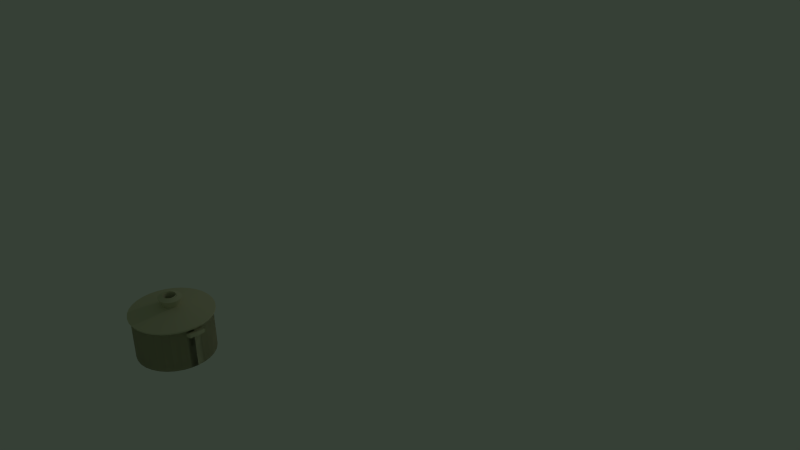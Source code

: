 # Source: Topf.blend  (saved by Blender 2.72.0; exported with 4.5.12 LTS)
import bpy
from mathutils import Matrix  # noqa: F401  (used for matrix-valued properties, if any)

bpy.ops.wm.read_factory_settings(use_empty=True)
scene = bpy.context.scene
scene.name = 'Scene'

# ---- collections
col_collection_1 = bpy.data.collections.new('Collection 1'); scene.collection.children.link(col_collection_1)

# ---- materials (node trees are filled in below, after node groups)
mat_material_002 = bpy.data.materials.new('Material.002')
mat_material_002.alpha_threshold = 0.0
mat_material_002.use_transparent_shadow = False
mat_material_002.preview_render_type = 'FLAT'
mat_material_002.diffuse_color = (0.6757, 0.6553, 0.4539, 1.0)
mat_material_002.roughness = 0.5

# ---- material node trees

# ---- world
world_world = bpy.data.worlds.new('World'); scene.world = world_world
world_world.color = (0.03668, 0.05088, 0.03689)
world_world.use_sun_shadow = False
world_world.sun_shadow_jitter_overblur = 0.0
world_world.cycles.sampling_method = 'MANUAL'
world_world.cycles.sample_map_resolution = 256

# ---- cameras
cam_camera = bpy.data.cameras.new('Camera')
cam_camera.clip_end = 100.0
cam_camera.lens = 35.0
cam_camera.sensor_width = 32.0
cam_camera.sensor_height = 18.0
cam_camera.ortho_scale = 7.314
cam_camera.dof.focus_distance = 0.0
cam_camera.dof.aperture_fstop = 128.0

# ---- lights
light_lamp_001 = bpy.data.lights.new('Lamp.001', 'POINT')
light_lamp_001.transmission_factor = 0.0
light_lamp_001.cutoff_distance = 30.0
light_lamp_001.energy = 100.0
light_lamp_001.shadow_buffer_clip_start = 1.001
light_lamp_001.shadow_soft_size = 0.1
light_lamp_001.shadow_maximum_resolution = 0.006
light_lamp_001.use_absolute_resolution = True
light_lamp_001.cycles.use_multiple_importance_sampling = False

# ---- meshes
me_cylinder_003 = bpy.data.meshes.new('Cylinder.003')
me_cylinder_003.from_pydata([(0.0, 1.0, -1.0), (0.0, 1.0, 0.1406), (0.1951, 0.9808, -1.0), (0.1951, 0.9808, 0.1406), (0.3827, 0.9239, -1.0), (0.3827, 0.9239, 0.1406), (0.5556, 0.8315, -1.0), (0.5556, 0.8315, 0.1406), (0.7071, 0.7071, -1.0), (0.7071, 0.7071, 0.1406), (0.8315, 0.5556, -1.0), (0.8315, 0.5556, 0.1406), (0.9239, 0.3827, -1.0), (0.9239, 0.3827, 0.1406), (0.9808, 0.1951, -1.0), (0.9808, 0.1951, 0.1406), (1.0, 7.55e-08, -1.0), (1.0, 7.55e-08, 0.1406), (0.9808, -0.1951, -1.0), (0.9808, -0.1951, 0.1406), (0.9239, -0.3827, -1.0), (0.9239, -0.3827, 0.1406), (0.8315, -0.5556, -1.0), (0.8315, -0.5556, 0.1406), (0.7071, -0.7071, -1.0), (0.7071, -0.7071, 0.1406), (0.5556, -0.8315, -1.0), (0.5556, -0.8315, 0.1406), (0.3827, -0.9239, -1.0), (0.3827, -0.9239, 0.1406), (0.1951, -0.9808, -1.0), (0.1951, -0.9808, 0.1406), (-3.258e-07, -1.0, -1.0), (-3.258e-07, -1.0, 0.1406), (-0.1951, -0.9808, -1.0), (-0.1951, -0.9808, 0.1406), (-0.3827, -0.9239, -1.0), (-0.3827, -0.9239, 0.1406), (-0.5556, -0.8315, -1.0), (-0.5556, -0.8315, 0.1406), (-0.7071, -0.7071, -1.0), (-0.7071, -0.7071, 0.1406), (-0.8315, -0.5556, -1.0), (-0.8315, -0.5556, 0.1406), (-0.9239, -0.3827, -1.0), (-0.9239, -0.3827, 0.1406), (-0.9808, -0.1951, -1.0), (-0.9808, -0.1951, 0.1406), (-1.0, 9.656e-07, -1.0), (-1.0, 9.656e-07, 0.1406), (-0.9808, 0.1951, -1.0), (-0.9808, 0.1951, 0.1406), (-0.9239, 0.3827, -1.0), (-0.9239, 0.3827, 0.1406), (-0.8315, 0.5556, -1.0), (-0.8315, 0.5556, 0.1406), (-0.7071, 0.7071, -1.0), (-0.7071, 0.7071, 0.1406), (-0.5556, 0.8315, -1.0), (-0.5556, 0.8315, 0.1406), (-0.3827, 0.9239, -1.0), (-0.3827, 0.9239, 0.1406), (-0.1951, 0.9808, -1.0), (-0.1951, 0.9808, 0.1406), (0.2307, 1.032, 0.09497), (0.02529, 1.052, 0.09497), (0.4283, 0.9717, 0.09497), (0.6104, 0.8744, 0.09497), (0.77, 0.7434, 0.09497), (0.901, 0.5838, 0.09497), (0.9983, 0.4017, 0.09497), (1.058, 0.2042, 0.09497), (1.078, -0.001301, 0.09497), (1.058, -0.2068, 0.09497), (0.9983, -0.4043, 0.09497), (0.901, -0.5864, 0.09497), (0.77, -0.746, 0.09497), (0.6104, -0.877, 0.09497), (0.4283, -0.9743, 0.09497), (0.2307, -1.034, 0.09497), (0.02529, -1.054, 0.09497), (-0.1802, -1.034, 0.09497), (-0.3777, -0.9743, 0.09497), (-0.5598, -0.877, 0.09497), (-0.7194, -0.746, 0.09497), (-0.8504, -0.5864, 0.09497), (-0.9477, -0.4043, 0.09497), (-1.008, -0.2068, 0.09497), (-1.028, -0.0013, 0.09497), (-1.008, 0.2042, 0.09497), (-0.9477, 0.4017, 0.09497), (-0.8504, 0.5838, 0.09497), (-0.7194, 0.7434, 0.09497), (-0.5598, 0.8744, 0.09497), (-0.3777, 0.9717, 0.09497), (-0.1802, 1.032, 0.09497), (0.2307, 1.032, 0.1367), (0.02529, 1.052, 0.1367), (0.4283, 0.9717, 0.1367), (0.6104, 0.8744, 0.1367), (0.77, 0.7434, 0.1367), (0.901, 0.5838, 0.1367), (0.9983, 0.4017, 0.1367), (1.058, 0.2042, 0.1367), (1.078, -0.001301, 0.1367), (1.058, -0.2068, 0.1367), (0.9983, -0.4043, 0.1367), (0.901, -0.5864, 0.1367), (0.77, -0.746, 0.1367), (0.6104, -0.877, 0.1367), (0.4283, -0.9743, 0.1367), (0.2307, -1.034, 0.1367), (0.02529, -1.054, 0.1367), (-0.1802, -1.034, 0.1367), (-0.3777, -0.9743, 0.1367), (-0.5598, -0.877, 0.1367), (-0.7194, -0.746, 0.1367), (-0.8504, -0.5864, 0.1367), (-0.9477, -0.4043, 0.1367), (-1.008, -0.2068, 0.1367), (-1.028, -0.0013, 0.1367), (-1.008, 0.2042, 0.1367), (-0.9477, 0.4017, 0.1367), (-0.8504, 0.5838, 0.1367), (-0.7194, 0.7434, 0.1367), (-0.5598, 0.8744, 0.1367), (-0.3777, 0.9717, 0.1367), (-0.1802, 1.032, 0.1367), (0.06277, 0.1871, 0.3098), (0.02529, 0.1908, 0.3098), (0.09882, 0.1762, 0.3098), (0.132, 0.1585, 0.3098), (0.1611, 0.1346, 0.3098), (0.185, 0.1054, 0.3098), (0.2028, 0.07223, 0.3098), (0.2137, 0.03618, 0.3098), (0.2174, -0.001301, 0.3098), (0.2137, -0.03879, 0.3098), (0.2028, -0.07483, 0.3098), (0.185, -0.108, 0.3098), (0.1611, -0.1372, 0.3098), (0.132, -0.1611, 0.3098), (0.09882, -0.1788, 0.3098), (0.06277, -0.1897, 0.3098), (0.02529, -0.1934, 0.3098), (-0.0122, -0.1897, 0.3098), (-0.04824, -0.1788, 0.3098), (-0.08146, -0.1611, 0.3098), (-0.1106, -0.1372, 0.3098), (-0.1345, -0.108, 0.3098), (-0.1522, -0.07483, 0.3098), (-0.1632, -0.03879, 0.3098), (-0.1669, -0.001301, 0.3098), (-0.1632, 0.03618, 0.3098), (-0.1522, 0.07223, 0.3098), (-0.1345, 0.1054, 0.3098), (-0.1106, 0.1346, 0.3098), (-0.08146, 0.1585, 0.3098), (-0.04824, 0.1762, 0.3098), (-0.0122, 0.1871, 0.3098), (0.08095, 0.2786, 0.5127), (0.02529, 0.284, 0.5127), (0.1345, 0.2623, 0.5127), (0.1838, 0.236, 0.5127), (0.2271, 0.2005, 0.5127), (0.2625, 0.1572, 0.5127), (0.2889, 0.1079, 0.5127), (0.3051, 0.05437, 0.5127), (0.3106, -0.001301, 0.5127), (0.3051, -0.05697, 0.5127), (0.2889, -0.1105, 0.5127), (0.2625, -0.1598, 0.5127), (0.2271, -0.2031, 0.5127), (0.1838, -0.2386, 0.5127), (0.1345, -0.2649, 0.5127), (0.08095, -0.2812, 0.5127), (0.02529, -0.2866, 0.5127), (-0.03038, -0.2812, 0.5127), (-0.08391, -0.2649, 0.5127), (-0.1332, -0.2386, 0.5127), (-0.1765, -0.2031, 0.5127), (-0.212, -0.1598, 0.5127), (-0.2383, -0.1105, 0.5127), (-0.2546, -0.05697, 0.5127), (-0.2601, -0.001301, 0.5127), (-0.2546, 0.05437, 0.5127), (-0.2383, 0.1079, 0.5127), (-0.212, 0.1572, 0.5127), (-0.1765, 0.2005, 0.5127), (-0.1332, 0.236, 0.5127), (-0.08391, 0.2623, 0.5127), (-0.03038, 0.2786, 0.5127), (0.05762, 0.1613, 0.5545), (0.02529, 0.1645, 0.5545), (0.08872, 0.1518, 0.5545), (0.1174, 0.1365, 0.5545), (0.1425, 0.1159, 0.5545), (0.1631, 0.09079, 0.5545), (0.1784, 0.06213, 0.5545), (0.1879, 0.03104, 0.5545), (0.191, -0.001301, 0.5545), (0.1879, -0.03364, 0.5545), (0.1784, -0.06474, 0.5545), (0.1631, -0.09339, 0.5545), (0.1425, -0.1185, 0.5545), (0.1174, -0.1391, 0.5545), (0.08872, -0.1544, 0.5545), (0.05762, -0.1639, 0.5545), (0.02529, -0.1671, 0.5545), (-0.007052, -0.1639, 0.5545), (-0.03815, -0.1544, 0.5545), (-0.06681, -0.1391, 0.5545), (-0.09193, -0.1185, 0.5545), (-0.1125, -0.09339, 0.5545), (-0.1279, -0.06474, 0.5545), (-0.1373, -0.03364, 0.5545), (-0.1405, -0.001301, 0.5545), (-0.1373, 0.03104, 0.5545), (-0.1279, 0.06213, 0.5545), (-0.1125, 0.09079, 0.5545), (-0.09193, 0.1159, 0.5545), (-0.06681, 0.1365, 0.5545), (-0.03815, 0.1518, 0.5545), (-0.007052, 0.1613, 0.5545), (0.05762, 0.1613, 0.3993), (0.02529, 0.1645, 0.3993), (0.08872, 0.1518, 0.3993), (0.1174, 0.1365, 0.3993), (0.1425, 0.1159, 0.3993), (0.1631, 0.09079, 0.3993), (0.1784, 0.06213, 0.3993), (0.1879, 0.03104, 0.3993), (0.191, -0.001301, 0.3993), (0.1879, -0.03364, 0.3993), (0.1784, -0.06474, 0.3993), (0.1631, -0.09339, 0.3993), (0.1425, -0.1185, 0.3993), (0.1174, -0.1391, 0.3993), (0.08872, -0.1544, 0.3993), (0.05762, -0.1639, 0.3993), (0.02529, -0.1671, 0.3993), (-0.007052, -0.1639, 0.3993), (-0.03815, -0.1544, 0.3993), (-0.06681, -0.1391, 0.3993), (-0.09193, -0.1185, 0.3993), (-0.1125, -0.09339, 0.3993), (-0.1279, -0.06474, 0.3993), (-0.1373, -0.03364, 0.3993), (-0.1405, -0.001301, 0.3993), (-0.1373, 0.03104, 0.3993), (-0.1279, 0.06213, 0.3993), (-0.1125, 0.09079, 0.3993), (-0.09192, 0.1159, 0.3993), (-0.06681, 0.1365, 0.3993), (-0.03815, 0.1518, 0.3993), (-0.007052, 0.1613, 0.3993), (0.0, 1.0, -0.01463), (0.1951, 0.9808, -0.01463), (0.3827, 0.9239, -0.01463), (0.5556, 0.8315, -0.01463), (0.7071, 0.7071, -0.01463), (0.8315, 0.5556, -0.01463), (0.9239, 0.3827, -0.01463), (0.9808, 0.1951, -0.01463), (1.0, 7.55e-08, -0.01463), (0.9808, -0.1951, -0.01463), (0.9239, -0.3827, -0.01463), (0.8315, -0.5556, -0.01463), (0.7071, -0.7071, -0.01463), (0.5556, -0.8315, -0.01463), (0.3827, -0.9239, -0.01463), (0.1951, -0.9808, -0.01463), (-3.258e-07, -1.0, -0.01463), (-0.1951, -0.9808, -0.01463), (-0.3827, -0.9239, -0.01463), (-0.5556, -0.8315, -0.01463), (-0.7071, -0.7071, -0.01463), (-0.8315, -0.5556, -0.01463), (-0.9239, -0.3827, -0.01463), (-0.9808, -0.1951, -0.01463), (-1.0, 9.656e-07, -0.01463), (-0.9808, 0.1951, -0.01463), (-0.9239, 0.3827, -0.01463), (-0.8315, 0.5556, -0.01463), (-0.7071, 0.7071, -0.01463), (-0.5556, 0.8315, -0.01463), (-0.3827, 0.9239, -0.01463), (-0.1951, 0.9808, -0.01463), (0.1951, 0.9808, -0.107), (0.3827, 0.9239, -0.107), (0.5556, 0.8315, -0.107), (0.7071, 0.7071, -0.107), (0.8315, 0.5556, -0.107), (0.9239, 0.3827, -0.107), (0.9808, 0.1951, -0.107), (1.0, 7.55e-08, -0.107), (0.9808, -0.1951, -0.107), (0.9239, -0.3827, -0.107), (0.8315, -0.5556, -0.107), (0.7071, -0.7071, -0.107), (0.5556, -0.8315, -0.107), (0.3827, -0.9239, -0.107), (0.1951, -0.9808, -0.107), (-3.258e-07, -1.0, -0.107), (-0.1951, -0.9808, -0.107), (-0.3827, -0.9239, -0.107), (-0.5556, -0.8315, -0.107), (-0.7071, -0.7071, -0.107), (-0.8315, -0.5556, -0.107), (-0.9239, -0.3827, -0.107), (-0.9808, -0.1951, -0.107), (-1.0, 9.656e-07, -0.107), (-0.9808, 0.1951, -0.107), (-0.9239, 0.3827, -0.107), (-0.8315, 0.5556, -0.107), (-0.7071, 0.7071, -0.107), (-0.5556, 0.8315, -0.107), (-0.3827, 0.9239, -0.107), (-0.1951, 0.9808, -0.107), (0.0, 1.0, -0.107), (1.172, 0.1951, 0.04374), (1.192, 1.041e-07, 0.04374), (1.172, -0.1951, 0.04374), (1.172, 0.1951, -0.04864), (1.192, 1.041e-07, -0.04864), (1.172, -0.1951, -0.04864)], [], [(256, 1, 3, 257), (257, 3, 5, 258), (258, 5, 7, 259), (259, 7, 9, 260), (260, 9, 11, 261), (261, 11, 13, 262), (262, 13, 15, 263), (263, 15, 17, 264), (264, 17, 19, 265), (265, 19, 21, 266), (266, 21, 23, 267), (267, 23, 25, 268), (268, 25, 27, 269), (269, 27, 29, 270), (270, 29, 31, 271), (271, 31, 33, 272), (272, 33, 35, 273), (273, 35, 37, 274), (274, 37, 39, 275), (275, 39, 41, 276), (276, 41, 43, 277), (277, 43, 45, 278), (278, 45, 47, 279), (279, 47, 49, 280), (280, 49, 51, 281), (281, 51, 53, 282), (282, 53, 55, 283), (283, 55, 57, 284), (284, 57, 59, 285), (285, 59, 61, 286), (87, 86, 118, 119), (287, 63, 1, 256), (286, 61, 63, 287), (0, 2, 4, 6, 8, 10, 12, 14, 16, 18, 20, 22, 24, 26, 28, 30, 32, 34, 36, 38, 40, 42, 44, 46, 48, 50, 52, 54, 56, 58, 60, 62), (65, 64, 3, 1), (64, 66, 5, 3), (66, 67, 7, 5), (67, 68, 9, 7), (68, 69, 11, 9), (69, 70, 13, 11), (70, 71, 15, 13), (71, 72, 17, 15), (72, 73, 19, 17), (73, 74, 21, 19), (74, 75, 23, 21), (75, 76, 25, 23), (76, 77, 27, 25), (77, 78, 29, 27), (78, 79, 31, 29), (79, 80, 33, 31), (80, 81, 35, 33), (81, 82, 37, 35), (82, 83, 39, 37), (83, 84, 41, 39), (84, 85, 43, 41), (85, 86, 45, 43), (86, 87, 47, 45), (87, 88, 49, 47), (88, 89, 51, 49), (89, 90, 53, 51), (90, 91, 55, 53), (91, 92, 57, 55), (92, 93, 59, 57), (93, 94, 61, 59), (94, 95, 63, 61), (95, 65, 1, 63), (155, 154, 186, 187), (64, 65, 97, 96), (76, 75, 107, 108), (65, 95, 127, 97), (85, 84, 116, 117), (74, 73, 105, 106), (94, 93, 125, 126), (83, 82, 114, 115), (72, 71, 103, 104), (92, 91, 123, 124), (81, 80, 112, 113), (70, 69, 101, 102), (90, 89, 121, 122), (68, 67, 99, 100), (79, 78, 110, 111), (88, 87, 119, 120), (66, 64, 96, 98), (77, 76, 108, 109), (86, 85, 117, 118), (75, 74, 106, 107), (95, 94, 126, 127), (84, 83, 115, 116), (73, 72, 104, 105), (93, 92, 124, 125), (82, 81, 113, 114), (71, 70, 102, 103), (91, 90, 122, 123), (69, 68, 100, 101), (80, 79, 111, 112), (89, 88, 120, 121), (67, 66, 98, 99), (78, 77, 109, 110), (129, 128, 96, 97), (128, 130, 98, 96), (130, 131, 99, 98), (131, 132, 100, 99), (132, 133, 101, 100), (133, 134, 102, 101), (134, 135, 103, 102), (135, 136, 104, 103), (136, 137, 105, 104), (137, 138, 106, 105), (138, 139, 107, 106), (139, 140, 108, 107), (140, 141, 109, 108), (141, 142, 110, 109), (142, 143, 111, 110), (143, 144, 112, 111), (144, 145, 113, 112), (145, 146, 114, 113), (146, 147, 115, 114), (147, 148, 116, 115), (148, 149, 117, 116), (149, 150, 118, 117), (150, 151, 119, 118), (151, 152, 120, 119), (152, 153, 121, 120), (153, 154, 122, 121), (154, 155, 123, 122), (155, 156, 124, 123), (156, 157, 125, 124), (157, 158, 126, 125), (158, 159, 127, 126), (159, 129, 97, 127), (223, 222, 254, 255), (133, 132, 164, 165), (144, 143, 175, 176), (153, 152, 184, 185), (131, 130, 162, 163), (142, 141, 173, 174), (151, 150, 182, 183), (128, 129, 161, 160), (140, 139, 171, 172), (129, 159, 191, 161), (149, 148, 180, 181), (138, 137, 169, 170), (158, 157, 189, 190), (147, 146, 178, 179), (136, 135, 167, 168), (156, 155, 187, 188), (145, 144, 176, 177), (134, 133, 165, 166), (154, 153, 185, 186), (132, 131, 163, 164), (143, 142, 174, 175), (152, 151, 183, 184), (130, 128, 160, 162), (141, 140, 172, 173), (150, 149, 181, 182), (139, 138, 170, 171), (159, 158, 190, 191), (148, 147, 179, 180), (137, 136, 168, 169), (157, 156, 188, 189), (146, 145, 177, 178), (135, 134, 166, 167), (193, 192, 160, 161), (192, 194, 162, 160), (194, 195, 163, 162), (195, 196, 164, 163), (196, 197, 165, 164), (197, 198, 166, 165), (198, 199, 167, 166), (199, 200, 168, 167), (200, 201, 169, 168), (201, 202, 170, 169), (202, 203, 171, 170), (203, 204, 172, 171), (204, 205, 173, 172), (205, 206, 174, 173), (206, 207, 175, 174), (207, 208, 176, 175), (208, 209, 177, 176), (209, 210, 178, 177), (210, 211, 179, 178), (211, 212, 180, 179), (212, 213, 181, 180), (213, 214, 182, 181), (214, 215, 183, 182), (215, 216, 184, 183), (216, 217, 185, 184), (217, 218, 186, 185), (218, 219, 187, 186), (219, 220, 188, 187), (220, 221, 189, 188), (221, 222, 190, 189), (222, 223, 191, 190), (223, 193, 161, 191), (224, 225, 255, 254, 253, 252, 251, 250, 249, 248, 247, 246, 245, 244, 243, 242, 241, 240, 239, 238, 237, 236, 235, 234, 233, 232, 231, 230, 229, 228, 227, 226), (212, 211, 243, 244), (201, 200, 232, 233), (221, 220, 252, 253), (210, 209, 241, 242), (199, 198, 230, 231), (219, 218, 250, 251), (197, 196, 228, 229), (208, 207, 239, 240), (217, 216, 248, 249), (195, 194, 226, 227), (206, 205, 237, 238), (215, 214, 246, 247), (192, 193, 225, 224), (204, 203, 235, 236), (193, 223, 255, 225), (213, 212, 244, 245), (202, 201, 233, 234), (222, 221, 253, 254), (211, 210, 242, 243), (200, 199, 231, 232), (220, 219, 251, 252), (209, 208, 240, 241), (198, 197, 229, 230), (218, 217, 249, 250), (196, 195, 227, 228), (207, 206, 238, 239), (216, 215, 247, 248), (194, 192, 224, 226), (205, 204, 236, 237), (214, 213, 245, 246), (203, 202, 234, 235), (319, 256, 257, 288), (288, 257, 258, 289), (289, 258, 259, 290), (290, 259, 260, 291), (291, 260, 261, 292), (292, 261, 262, 293), (293, 262, 263, 294), (295, 294, 323, 324), (296, 295, 324, 325), (296, 265, 266, 297), (297, 266, 267, 298), (298, 267, 268, 299), (299, 268, 269, 300), (300, 269, 270, 301), (301, 270, 271, 302), (302, 271, 272, 303), (303, 272, 273, 304), (304, 273, 274, 305), (305, 274, 275, 306), (306, 275, 276, 307), (307, 276, 277, 308), (308, 277, 278, 309), (309, 278, 279, 310), (310, 279, 280, 311), (311, 280, 281, 312), (312, 281, 282, 313), (313, 282, 283, 314), (314, 283, 284, 315), (315, 284, 285, 316), (316, 285, 286, 317), (318, 287, 256, 319), (317, 286, 287, 318), (0, 319, 288, 2), (2, 288, 289, 4), (4, 289, 290, 6), (6, 290, 291, 8), (8, 291, 292, 10), (10, 292, 293, 12), (12, 293, 294, 14), (14, 294, 295, 16), (16, 295, 296, 18), (18, 296, 297, 20), (20, 297, 298, 22), (22, 298, 299, 24), (24, 299, 300, 26), (26, 300, 301, 28), (28, 301, 302, 30), (30, 302, 303, 32), (32, 303, 304, 34), (34, 304, 305, 36), (36, 305, 306, 38), (38, 306, 307, 40), (40, 307, 308, 42), (42, 308, 309, 44), (44, 309, 310, 46), (46, 310, 311, 48), (48, 311, 312, 50), (50, 312, 313, 52), (52, 313, 314, 54), (54, 314, 315, 56), (56, 315, 316, 58), (58, 316, 317, 60), (62, 318, 319, 0), (60, 317, 318, 62), (323, 320, 321, 324), (324, 321, 322, 325), (265, 296, 325, 322), (294, 263, 320, 323), (264, 265, 322, 321), (263, 264, 321, 320)])
_uv = me_cylinder_003.uv_layers.new(name='UVMap')
_uv.uv.foreach_set('vector', [0.5597, 0.364, 0.5617, 0.3542, 0.5749, 0.3568, 0.5723, 0.3673, 0.5723, 0.3673, 0.5749, 0.3568, 0.5893, 0.3601, 0.586, 0.3718, 0.586, 0.3718, 0.5893, 0.3601, 0.6054, 0.3644, 0.601, 0.3775, 0.601, 0.3775, 0.6054, 0.3644, 0.6236, 0.3697, 0.6182, 0.3848, 0.6182, 0.3848, 0.6236, 0.3697, 0.645, 0.3763, 0.6382, 0.3943, 0.6382, 0.3943, 0.645, 0.3763, 0.6708, 0.3841, 0.6626, 0.4064, 0.6626, 0.4064, 0.6708, 0.3841, 0.7026, 0.3926, 0.6952, 0.4242, 0.6952, 0.4242, 0.7026, 0.3926, 0.7428, 0.4012, 0.7313, 0.4287, 0.7313, 0.4287, 0.7428, 0.4012, 0.7949, 0.4195, 0.7698, 0.4701, 0.7698, 0.4701, 0.7949, 0.4195, 0.8745, 0.4447, 0.8407, 0.5219, 0.8407, 0.5219, 0.8745, 0.4447, 0.9889, 0.4771, 0.9383, 0.5903, 0.0981, 0.6019, 0.02563, 0.4997, 0.1416, 0.4589, 0.1814, 0.5254, 0.1814, 0.5254, 0.1416, 0.4589, 0.2163, 0.4318, 0.2417, 0.4777, 0.2417, 0.4777, 0.2163, 0.4318, 0.2685, 0.4123, 0.2861, 0.4459, 0.2861, 0.4459, 0.2685, 0.4123, 0.3073, 0.3977, 0.3201, 0.4235, 0.3201, 0.4235, 0.3073, 0.3977, 0.3376, 0.3865, 0.3472, 0.4072, 0.3472, 0.4072, 0.3376, 0.3865, 0.3623, 0.3778, 0.3696, 0.395, 0.3696, 0.395, 0.3623, 0.3778, 0.3832, 0.3709, 0.3888, 0.3856, 0.3888, 0.3856, 0.3832, 0.3709, 0.4012, 0.3654, 0.4057, 0.3784, 0.4057, 0.3784, 0.4012, 0.3654, 0.4173, 0.3611, 0.4208, 0.3728, 0.4208, 0.3728, 0.4173, 0.3611, 0.4319, 0.3576, 0.4346, 0.3683, 0.4346, 0.3683, 0.4319, 0.3576, 0.4453, 0.3549, 0.4475, 0.3649, 0.4475, 0.3649, 0.4453, 0.3549, 0.4579, 0.3528, 0.4596, 0.3622, 0.4596, 0.3622, 0.4579, 0.3528, 0.4699, 0.3512, 0.4711, 0.3602, 0.4711, 0.3602, 0.4699, 0.3512, 0.4814, 0.3501, 0.4822, 0.3589, 0.4822, 0.3589, 0.4814, 0.3501, 0.4926, 0.3494, 0.4931, 0.358, 0.4931, 0.358, 0.4926, 0.3494, 0.5037, 0.3491, 0.5038, 0.3577, 0.5038, 0.3577, 0.5037, 0.3491, 0.5148, 0.3493, 0.5145, 0.3578, 0.5145, 0.3578, 0.5148, 0.3493, 0.526, 0.3498, 0.5253, 0.3584, 0.5253, 0.3584, 0.526, 0.3498, 0.5374, 0.3507, 0.5364, 0.3596, 0.4571, 0.3496, 0.444, 0.3515, 0.4436, 0.3487, 0.4568, 0.347, 0.5478, 0.3615, 0.5492, 0.3522, 0.5617, 0.3542, 0.5597, 0.364, 0.5364, 0.3596, 0.5374, 0.3507, 0.5492, 0.3522, 0.5478, 0.3615, 0.5406, 0.4099, 0.5471, 0.4142, 0.553, 0.4202, 0.5584, 0.4281, 0.5629, 0.4382, 0.5663, 0.4511, 0.568, 0.4675, 0.5671, 0.4884, 0.5619, 0.5122, 0.5511, 0.5452, 0.531, 0.5849, 0.5075, 0.594, 0.4733, 0.5581, 0.4526, 0.5313, 0.4408, 0.5077, 0.435, 0.4863, 0.4341, 0.4687, 0.4362, 0.4544, 0.4403, 0.4428, 0.4461, 0.4328, 0.4527, 0.4247, 0.4597, 0.4182, 0.467, 0.413, 0.4744, 0.409, 0.4818, 0.4059, 0.4893, 0.4037, 0.4967, 0.4024, 0.5042, 0.4018, 0.5116, 0.4019, 0.519, 0.4028, 0.5264, 0.4044, 0.5337, 0.407, 0.564, 0.35, 0.5776, 0.3521, 0.5749, 0.3568, 0.5617, 0.3542, 0.5776, 0.3521, 0.5924, 0.3547, 0.5893, 0.3601, 0.5749, 0.3568, 0.5924, 0.3547, 0.6089, 0.358, 0.6054, 0.3644, 0.5893, 0.3601, 0.6089, 0.358, 0.6276, 0.362, 0.6236, 0.3697, 0.6054, 0.3644, 0.6276, 0.362, 0.6493, 0.3666, 0.645, 0.3763, 0.6236, 0.3697, 0.6493, 0.3666, 0.6751, 0.3717, 0.6708, 0.3841, 0.645, 0.3763, 0.6751, 0.3717, 0.7068, 0.3766, 0.7026, 0.3926, 0.6708, 0.3841, 0.7068, 0.3766, 0.7468, 0.381, 0.7428, 0.4012, 0.7026, 0.3926, 0.7468, 0.381, 0.8009, 0.3906, 0.7949, 0.4195, 0.7428, 0.4012, 0.8009, 0.3906, 0.8791, 0.402, 0.8745, 0.4447, 0.7949, 0.4195, 0.8791, 0.402, 0.9983, 0.4131, 0.9889, 0.4771, 0.8745, 0.4447, 0.00139, 0.4346, 0.1236, 0.421, 0.1416, 0.4589, 0.02563, 0.4997, 0.1236, 0.421, 0.2027, 0.4077, 0.2163, 0.4318, 0.1416, 0.4589, 0.2027, 0.4077, 0.258, 0.396, 0.2685, 0.4123, 0.2163, 0.4318, 0.258, 0.396, 0.299, 0.3861, 0.3073, 0.3977, 0.2685, 0.4123, 0.299, 0.3861, 0.3311, 0.3778, 0.3376, 0.3865, 0.3073, 0.3977, 0.3311, 0.3778, 0.3572, 0.371, 0.3623, 0.3778, 0.3376, 0.3865, 0.3572, 0.371, 0.3791, 0.3653, 0.3832, 0.3709, 0.3623, 0.3778, 0.3791, 0.3653, 0.398, 0.3607, 0.4012, 0.3654, 0.3832, 0.3709, 0.398, 0.3607, 0.4148, 0.3569, 0.4173, 0.3611, 0.4012, 0.3654, 0.4148, 0.3569, 0.43, 0.3539, 0.4319, 0.3576, 0.4173, 0.3611, 0.43, 0.3539, 0.444, 0.3515, 0.4453, 0.3549, 0.4319, 0.3576, 0.444, 0.3515, 0.4571, 0.3496, 0.4579, 0.3528, 0.4453, 0.3549, 0.4571, 0.3496, 0.4695, 0.3482, 0.4699, 0.3512, 0.4579, 0.3528, 0.4695, 0.3482, 0.4813, 0.3471, 0.4814, 0.3501, 0.4699, 0.3512, 0.4813, 0.3471, 0.4929, 0.3464, 0.4926, 0.3494, 0.4814, 0.3501, 0.4929, 0.3464, 0.5044, 0.3461, 0.5037, 0.3491, 0.4926, 0.3494, 0.5044, 0.3461, 0.5158, 0.3461, 0.5148, 0.3493, 0.5037, 0.3491, 0.5158, 0.3461, 0.5273, 0.3465, 0.526, 0.3498, 0.5148, 0.3493, 0.5273, 0.3465, 0.5391, 0.3472, 0.5374, 0.3507, 0.526, 0.3498, 0.5391, 0.3472, 0.5512, 0.3484, 0.5492, 0.3522, 0.5374, 0.3507, 0.5512, 0.3484, 0.564, 0.35, 0.5617, 0.3542, 0.5492, 0.3522, 0.5051, 0.1551, 0.496, 0.1553, 0.4978, 0.1141, 0.5041, 0.1142, 0.5776, 0.3521, 0.564, 0.35, 0.5643, 0.3473, 0.578, 0.3491, 0.1236, 0.421, 0.00139, 0.4346, 8.001e-05, 0.4059, 0.1214, 0.4018, 0.564, 0.35, 0.5512, 0.3484, 0.5515, 0.3458, 0.5643, 0.3473, 0.43, 0.3539, 0.4148, 0.3569, 0.4142, 0.3536, 0.4295, 0.3509, 0.8791, 0.402, 0.8009, 0.3906, 0.8024, 0.3775, 0.8804, 0.3831, 0.5391, 0.3472, 0.5273, 0.3465, 0.5274, 0.3441, 0.5392, 0.3448, 0.398, 0.3607, 0.3791, 0.3653, 0.3781, 0.3611, 0.3972, 0.357, 0.7468, 0.381, 0.7068, 0.3766, 0.7075, 0.3693, 0.7478, 0.3717, 0.5158, 0.3461, 0.5044, 0.3461, 0.5043, 0.3437, 0.5158, 0.3437, 0.3572, 0.371, 0.3311, 0.3778, 0.3296, 0.3719, 0.3559, 0.366, 0.6751, 0.3717, 0.6493, 0.3666, 0.6502, 0.3617, 0.676, 0.3658, 0.4929, 0.3464, 0.4813, 0.3471, 0.4812, 0.3446, 0.4928, 0.344, 0.6276, 0.362, 0.6089, 0.358, 0.6095, 0.3544, 0.6284, 0.3578, 0.299, 0.3861, 0.258, 0.396, 0.256, 0.3863, 0.2973, 0.3787, 0.4695, 0.3482, 0.4571, 0.3496, 0.4568, 0.347, 0.4692, 0.3457, 0.5924, 0.3547, 0.5776, 0.3521, 0.578, 0.3491, 0.593, 0.3515, 0.2027, 0.4077, 0.1236, 0.421, 0.1214, 0.4018, 0.2005, 0.3944, 0.444, 0.3515, 0.43, 0.3539, 0.4295, 0.3509, 0.4436, 0.3487, 0.9983, 0.4131, 0.8791, 0.402, 0.8804, 0.3831, 0.9999, 0.3851, 0.5512, 0.3484, 0.5391, 0.3472, 0.5392, 0.3448, 0.5515, 0.3458, 0.4148, 0.3569, 0.398, 0.3607, 0.3972, 0.357, 0.4142, 0.3536, 0.8009, 0.3906, 0.7468, 0.381, 0.7478, 0.3717, 0.8024, 0.3775, 0.5273, 0.3465, 0.5158, 0.3461, 0.5158, 0.3437, 0.5274, 0.3441, 0.3791, 0.3653, 0.3572, 0.371, 0.3559, 0.366, 0.3781, 0.3611, 0.7068, 0.3766, 0.6751, 0.3717, 0.676, 0.3658, 0.7075, 0.3693, 0.5044, 0.3461, 0.4929, 0.3464, 0.4928, 0.344, 0.5043, 0.3437, 0.6493, 0.3666, 0.6276, 0.362, 0.6284, 0.3578, 0.6502, 0.3617, 0.3311, 0.3778, 0.299, 0.3861, 0.2973, 0.3787, 0.3296, 0.3719, 0.4813, 0.3471, 0.4695, 0.3482, 0.4692, 0.3457, 0.4812, 0.3446, 0.6089, 0.358, 0.5924, 0.3547, 0.593, 0.3515, 0.6095, 0.3544, 0.258, 0.396, 0.2027, 0.4077, 0.2005, 0.3944, 0.256, 0.3863, 0.5504, 0.1478, 0.5598, 0.1449, 0.578, 0.3491, 0.5643, 0.3473, 0.5598, 0.1449, 0.5694, 0.1415, 0.593, 0.3515, 0.578, 0.3491, 0.5694, 0.1415, 0.5791, 0.1375, 0.6095, 0.3544, 0.593, 0.3515, 0.5791, 0.1375, 0.5892, 0.1328, 0.6284, 0.3578, 0.6095, 0.3544, 0.5892, 0.1328, 0.5994, 0.1274, 0.6502, 0.3617, 0.6284, 0.3578, 0.5994, 0.1274, 0.61, 0.1212, 0.676, 0.3658, 0.6502, 0.3617, 0.61, 0.1212, 0.6208, 0.1143, 0.7075, 0.3693, 0.676, 0.3658, 0.6208, 0.1143, 0.6318, 0.1064, 0.7478, 0.3717, 0.7075, 0.3693, 0.6318, 0.1064, 0.6431, 0.09761, 0.8024, 0.3775, 0.7478, 0.3717, 0.6431, 0.09761, 0.6546, 0.08777, 0.8804, 0.3831, 0.8024, 0.3775, 0.6546, 0.08777, 0.6665, 0.07674, 0.9999, 0.3851, 0.8804, 0.3831, 0.3261, 0.08916, 0.3408, 0.1007, 0.1214, 0.4018, 8.001e-05, 0.4059, 0.3408, 0.1007, 0.3552, 0.1101, 0.2005, 0.3944, 0.1214, 0.4018, 0.3552, 0.1101, 0.3688, 0.1181, 0.256, 0.3863, 0.2005, 0.3944, 0.3688, 0.1181, 0.3818, 0.125, 0.2973, 0.3787, 0.256, 0.3863, 0.3818, 0.125, 0.3941, 0.1309, 0.3296, 0.3719, 0.2973, 0.3787, 0.3941, 0.1309, 0.4059, 0.136, 0.3559, 0.366, 0.3296, 0.3719, 0.4059, 0.136, 0.4172, 0.1404, 0.3781, 0.3611, 0.3559, 0.366, 0.4172, 0.1404, 0.4281, 0.1442, 0.3972, 0.357, 0.3781, 0.3611, 0.4281, 0.1442, 0.4386, 0.1473, 0.4142, 0.3536, 0.3972, 0.357, 0.4386, 0.1473, 0.4487, 0.1499, 0.4295, 0.3509, 0.4142, 0.3536, 0.4487, 0.1499, 0.4586, 0.1519, 0.4436, 0.3487, 0.4295, 0.3509, 0.4586, 0.1519, 0.4682, 0.1534, 0.4568, 0.347, 0.4436, 0.3487, 0.4682, 0.1534, 0.4776, 0.1545, 0.4692, 0.3457, 0.4568, 0.347, 0.4776, 0.1545, 0.4869, 0.1551, 0.4812, 0.3446, 0.4692, 0.3457, 0.4869, 0.1551, 0.496, 0.1553, 0.4928, 0.344, 0.4812, 0.3446, 0.496, 0.1553, 0.5051, 0.1551, 0.5043, 0.3437, 0.4928, 0.344, 0.5051, 0.1551, 0.5141, 0.1545, 0.5158, 0.3437, 0.5043, 0.3437, 0.5141, 0.1545, 0.523, 0.1535, 0.5274, 0.3441, 0.5158, 0.3437, 0.523, 0.1535, 0.5321, 0.152, 0.5392, 0.3448, 0.5274, 0.3441, 0.5321, 0.152, 0.5412, 0.1501, 0.5515, 0.3458, 0.5392, 0.3448, 0.5412, 0.1501, 0.5504, 0.1478, 0.5643, 0.3473, 0.5515, 0.3458, 0.5226, 0.09305, 0.518, 0.09502, 0.5113, 0.07874, 0.5137, 0.07738, 0.5994, 0.1274, 0.5892, 0.1328, 0.5597, 0.08874, 0.5657, 0.08233, 0.3941, 0.1309, 0.3818, 0.125, 0.4241, 0.0675, 0.4313, 0.07676, 0.4869, 0.1551, 0.4776, 0.1545, 0.4849, 0.1123, 0.4914, 0.1135, 0.5791, 0.1375, 0.5694, 0.1415, 0.5476, 0.09898, 0.5537, 0.09426, 0.3688, 0.1181, 0.3552, 0.1101, 0.4086, 0.04259, 0.4166, 0.05635, 0.4682, 0.1534, 0.4586, 0.1519, 0.4719, 0.1081, 0.4785, 0.1105, 0.5598, 0.1449, 0.5504, 0.1478, 0.5353, 0.1063, 0.5415, 0.103, 0.3408, 0.1007, 0.3261, 0.08916, 0.3889, 8.001e-05, 0.3997, 0.0249, 0.5504, 0.1478, 0.5412, 0.1501, 0.5292, 0.109, 0.5353, 0.1063, 0.4487, 0.1499, 0.4386, 0.1473, 0.4587, 0.1012, 0.4654, 0.105, 0.6546, 0.08777, 0.6431, 0.09761, 0.5908, 0.04354, 0.598, 0.02794, 0.5321, 0.152, 0.523, 0.1535, 0.5167, 0.1127, 0.5229, 0.1111, 0.4281, 0.1442, 0.4172, 0.1404, 0.4452, 0.0911, 0.452, 0.09662, 0.6318, 0.1064, 0.6208, 0.1143, 0.5779, 0.06619, 0.5841, 0.05594, 0.5141, 0.1545, 0.5051, 0.1551, 0.5041, 0.1142, 0.5104, 0.1137, 0.4059, 0.136, 0.3941, 0.1309, 0.4313, 0.07676, 0.4384, 0.08454, 0.61, 0.1212, 0.5994, 0.1274, 0.5657, 0.08233, 0.5718, 0.07488, 0.496, 0.1553, 0.4869, 0.1551, 0.4914, 0.1135, 0.4978, 0.1141, 0.5892, 0.1328, 0.5791, 0.1375, 0.5537, 0.09426, 0.5597, 0.08874, 0.3818, 0.125, 0.3688, 0.1181, 0.4166, 0.05635, 0.4241, 0.0675, 0.4776, 0.1545, 0.4682, 0.1534, 0.4785, 0.1105, 0.4849, 0.1123, 0.5694, 0.1415, 0.5598, 0.1449, 0.5415, 0.103, 0.5476, 0.09898, 0.3552, 0.1101, 0.3408, 0.1007, 0.3997, 0.0249, 0.4086, 0.04259, 0.4586, 0.1519, 0.4487, 0.1499, 0.4654, 0.105, 0.4719, 0.1081, 0.6665, 0.07674, 0.6546, 0.08777, 0.598, 0.02794, 0.6065, 0.00653, 0.5412, 0.1501, 0.5321, 0.152, 0.5229, 0.1111, 0.5292, 0.109, 0.4386, 0.1473, 0.4281, 0.1442, 0.452, 0.09662, 0.4587, 0.1012, 0.6431, 0.09761, 0.6318, 0.1064, 0.5841, 0.05594, 0.5908, 0.04354, 0.523, 0.1535, 0.5141, 0.1545, 0.5104, 0.1137, 0.5167, 0.1127, 0.4172, 0.1404, 0.4059, 0.136, 0.4384, 0.08454, 0.4452, 0.0911, 0.6208, 0.1143, 0.61, 0.1212, 0.5718, 0.07488, 0.5779, 0.06619, 0.527, 0.09054, 0.5312, 0.08745, 0.5415, 0.103, 0.5353, 0.1063, 0.5312, 0.08745, 0.5353, 0.08376, 0.5476, 0.09898, 0.5415, 0.103, 0.5353, 0.08376, 0.5391, 0.07941, 0.5537, 0.09426, 0.5476, 0.09898, 0.5391, 0.07941, 0.5426, 0.07436, 0.5597, 0.08874, 0.5537, 0.09426, 0.5426, 0.07436, 0.5457, 0.06855, 0.5657, 0.08233, 0.5597, 0.08874, 0.5457, 0.06855, 0.5482, 0.06189, 0.5718, 0.07488, 0.5657, 0.08233, 0.5482, 0.06189, 0.5502, 0.05427, 0.5779, 0.06619, 0.5718, 0.07488, 0.5502, 0.05427, 0.5514, 0.04559, 0.5841, 0.05594, 0.5779, 0.06619, 0.5514, 0.04559, 0.5517, 0.03574, 0.5908, 0.04354, 0.5841, 0.05594, 0.5517, 0.03574, 0.5507, 0.02466, 0.598, 0.02794, 0.5908, 0.04354, 0.5507, 0.02466, 0.5482, 0.01261, 0.6065, 0.00653, 0.598, 0.02794, 0.4549, 0.005141, 0.4518, 0.01916, 0.3997, 0.0249, 0.3889, 8.001e-05, 0.4518, 0.01916, 0.451, 0.03199, 0.4086, 0.04259, 0.3997, 0.0249, 0.451, 0.03199, 0.4518, 0.04325, 0.4166, 0.05635, 0.4086, 0.04259, 0.4518, 0.04325, 0.4537, 0.05304, 0.4241, 0.0675, 0.4166, 0.05635, 0.4537, 0.05304, 0.4563, 0.06154, 0.4313, 0.07676, 0.4241, 0.0675, 0.4563, 0.06154, 0.4595, 0.06886, 0.4384, 0.08454, 0.4313, 0.07676, 0.4595, 0.06886, 0.4631, 0.07513, 0.4452, 0.0911, 0.4384, 0.08454, 0.4631, 0.07513, 0.467, 0.08046, 0.452, 0.09662, 0.4452, 0.0911, 0.467, 0.08046, 0.4713, 0.08495, 0.4587, 0.1012, 0.452, 0.09662, 0.4713, 0.08495, 0.4757, 0.08866, 0.4654, 0.105, 0.4587, 0.1012, 0.4757, 0.08866, 0.4802, 0.09168, 0.4719, 0.1081, 0.4654, 0.105, 0.4802, 0.09168, 0.4848, 0.09405, 0.4785, 0.1105, 0.4719, 0.1081, 0.4848, 0.09405, 0.4896, 0.09582, 0.4849, 0.1123, 0.4785, 0.1105, 0.4896, 0.09582, 0.4943, 0.09701, 0.4914, 0.1135, 0.4849, 0.1123, 0.4943, 0.09701, 0.4991, 0.09766, 0.4978, 0.1141, 0.4914, 0.1135, 0.4991, 0.09766, 0.5039, 0.09777, 0.5041, 0.1142, 0.4978, 0.1141, 0.5039, 0.09777, 0.5087, 0.09737, 0.5104, 0.1137, 0.5041, 0.1142, 0.5087, 0.09737, 0.5134, 0.09646, 0.5167, 0.1127, 0.5104, 0.1137, 0.5134, 0.09646, 0.518, 0.09502, 0.5229, 0.1111, 0.5167, 0.1127, 0.518, 0.09502, 0.5226, 0.09305, 0.5292, 0.109, 0.5229, 0.1111, 0.5226, 0.09305, 0.527, 0.09054, 0.5353, 0.1063, 0.5292, 0.109, 0.518, 0.0736, 0.516, 0.07566, 0.5137, 0.07738, 0.5113, 0.07874, 0.5088, 0.07975, 0.5062, 0.08039, 0.5035, 0.08068, 0.5008, 0.08058, 0.4982, 0.08012, 0.4957, 0.07926, 0.4933, 0.078, 0.491, 0.07633, 0.4891, 0.07423, 0.4874, 0.07169, 0.4862, 0.06869, 0.4855, 0.06521, 0.4855, 0.06124, 0.4864, 0.0568, 0.4884, 0.05209, 0.4904, 0.04818, 0.4935, 0.0447, 0.4975, 0.04198, 0.5025, 0.04039, 0.5097, 0.04452, 0.5148, 0.04853, 0.5182, 0.05221, 0.5204, 0.05579, 0.5217, 0.05933, 0.5222, 0.06256, 0.5221, 0.06545, 0.5211, 0.06847, 0.5197, 0.07119, 0.4713, 0.08495, 0.467, 0.08046, 0.4862, 0.06869, 0.4874, 0.07169, 0.5517, 0.03574, 0.5514, 0.04559, 0.5182, 0.05221, 0.5148, 0.04853, 0.5134, 0.09646, 0.5087, 0.09737, 0.5062, 0.08039, 0.5088, 0.07975, 0.4631, 0.07513, 0.4595, 0.06886, 0.4855, 0.06124, 0.4855, 0.06521, 0.5502, 0.05427, 0.5482, 0.06189, 0.5217, 0.05933, 0.5204, 0.05579, 0.5039, 0.09777, 0.4991, 0.09766, 0.5008, 0.08058, 0.5035, 0.08068, 0.5457, 0.06855, 0.5426, 0.07436, 0.5221, 0.06545, 0.5222, 0.06256, 0.4563, 0.06154, 0.4537, 0.05304, 0.4884, 0.05209, 0.4864, 0.0568, 0.4943, 0.09701, 0.4896, 0.09582, 0.4957, 0.07926, 0.4982, 0.08012, 0.5391, 0.07941, 0.5353, 0.08376, 0.5197, 0.07119, 0.5211, 0.06847, 0.4518, 0.04325, 0.451, 0.03199, 0.4935, 0.0447, 0.4904, 0.04818, 0.4848, 0.09405, 0.4802, 0.09168, 0.491, 0.07633, 0.4933, 0.078, 0.5312, 0.08745, 0.527, 0.09054, 0.516, 0.07566, 0.518, 0.0736, 0.4518, 0.01916, 0.4549, 0.005141, 0.5025, 0.04039, 0.4975, 0.04198, 0.527, 0.09054, 0.5226, 0.09305, 0.5137, 0.07738, 0.516, 0.07566, 0.4757, 0.08866, 0.4713, 0.08495, 0.4874, 0.07169, 0.4891, 0.07423, 0.5507, 0.02466, 0.5517, 0.03574, 0.5148, 0.04853, 0.5097, 0.04452, 0.518, 0.09502, 0.5134, 0.09646, 0.5088, 0.07975, 0.5113, 0.07874, 0.467, 0.08046, 0.4631, 0.07513, 0.4855, 0.06521, 0.4862, 0.06869, 0.5514, 0.04559, 0.5502, 0.05427, 0.5204, 0.05579, 0.5182, 0.05221, 0.5087, 0.09737, 0.5039, 0.09777, 0.5035, 0.08068, 0.5062, 0.08039, 0.4595, 0.06886, 0.4563, 0.06154, 0.4864, 0.0568, 0.4855, 0.06124, 0.5482, 0.06189, 0.5457, 0.06855, 0.5222, 0.06256, 0.5217, 0.05933, 0.4991, 0.09766, 0.4943, 0.09701, 0.4982, 0.08012, 0.5008, 0.08058, 0.5426, 0.07436, 0.5391, 0.07941, 0.5211, 0.06847, 0.5221, 0.06545, 0.4537, 0.05304, 0.4518, 0.04325, 0.4904, 0.04818, 0.4884, 0.05209, 0.4896, 0.09582, 0.4848, 0.09405, 0.4933, 0.078, 0.4957, 0.07926, 0.5353, 0.08376, 0.5312, 0.08745, 0.518, 0.0736, 0.5197, 0.07119, 0.451, 0.03199, 0.4518, 0.01916, 0.4975, 0.04198, 0.4935, 0.0447, 0.4802, 0.09168, 0.4757, 0.08866, 0.4891, 0.07423, 0.491, 0.07633, 0.5482, 0.01261, 0.5507, 0.02466, 0.5097, 0.04452, 0.5025, 0.04039, 0.5582, 0.3696, 0.5597, 0.364, 0.5723, 0.3673, 0.5704, 0.3734, 0.5704, 0.3734, 0.5723, 0.3673, 0.586, 0.3718, 0.5835, 0.3783, 0.5835, 0.3783, 0.586, 0.3718, 0.601, 0.3775, 0.5978, 0.3848, 0.5978, 0.3848, 0.601, 0.3775, 0.6182, 0.3848, 0.614, 0.3932, 0.614, 0.3932, 0.6182, 0.3848, 0.6382, 0.3943, 0.6328, 0.4042, 0.6328, 0.4042, 0.6382, 0.3943, 0.6626, 0.4064, 0.6556, 0.4186, 0.6556, 0.4186, 0.6626, 0.4064, 0.6952, 0.4242, 0.6844, 0.4399, 0.6965, 0.4734, 0.6844, 0.4399, 0.7077, 0.4463, 0.7145, 0.4532, 0.748, 0.502, 0.6965, 0.4734, 0.7145, 0.4532, 0.7238, 0.4588, 0.748, 0.502, 0.7698, 0.4701, 0.8407, 0.5219, 0.8129, 0.5574, 0.8129, 0.5574, 0.8407, 0.5219, 0.9383, 0.5903, 0.8923, 0.6404, 0.1496, 0.6404, 0.0981, 0.6019, 0.1814, 0.5254, 0.2121, 0.5553, 0.2121, 0.5553, 0.1814, 0.5254, 0.2417, 0.4777, 0.2615, 0.5001, 0.2615, 0.5001, 0.2417, 0.4777, 0.2861, 0.4459, 0.2996, 0.463, 0.2996, 0.463, 0.2861, 0.4459, 0.3201, 0.4235, 0.3297, 0.437, 0.3297, 0.437, 0.3201, 0.4235, 0.3472, 0.4072, 0.3542, 0.4183, 0.3542, 0.4183, 0.3472, 0.4072, 0.3696, 0.395, 0.3749, 0.4044, 0.3749, 0.4044, 0.3696, 0.395, 0.3888, 0.3856, 0.3929, 0.3938, 0.3929, 0.3938, 0.3888, 0.3856, 0.4057, 0.3784, 0.4088, 0.3857, 0.4088, 0.3857, 0.4057, 0.3784, 0.4208, 0.3728, 0.4233, 0.3794, 0.4233, 0.3794, 0.4208, 0.3728, 0.4346, 0.3683, 0.4366, 0.3744, 0.4366, 0.3744, 0.4346, 0.3683, 0.4475, 0.3649, 0.449, 0.3706, 0.449, 0.3706, 0.4475, 0.3649, 0.4596, 0.3622, 0.4607, 0.3677, 0.4607, 0.3677, 0.4596, 0.3622, 0.4711, 0.3602, 0.4719, 0.3655, 0.4719, 0.3655, 0.4711, 0.3602, 0.4822, 0.3589, 0.4827, 0.3639, 0.4827, 0.3639, 0.4822, 0.3589, 0.4931, 0.358, 0.4933, 0.363, 0.4933, 0.363, 0.4931, 0.358, 0.5038, 0.3577, 0.5038, 0.3626, 0.5038, 0.3626, 0.5038, 0.3577, 0.5145, 0.3578, 0.5143, 0.3628, 0.5143, 0.3628, 0.5145, 0.3578, 0.5253, 0.3584, 0.5249, 0.3635, 0.5249, 0.3635, 0.5253, 0.3584, 0.5364, 0.3596, 0.5356, 0.3648, 0.5467, 0.3668, 0.5478, 0.3615, 0.5597, 0.364, 0.5582, 0.3696, 0.5356, 0.3648, 0.5364, 0.3596, 0.5478, 0.3615, 0.5467, 0.3668, 0.5406, 0.4099, 0.5582, 0.3696, 0.5704, 0.3734, 0.5471, 0.4142, 0.5471, 0.4142, 0.5704, 0.3734, 0.5835, 0.3783, 0.553, 0.4202, 0.553, 0.4202, 0.5835, 0.3783, 0.5978, 0.3848, 0.5584, 0.4281, 0.5584, 0.4281, 0.5978, 0.3848, 0.614, 0.3932, 0.5629, 0.4382, 0.5629, 0.4382, 0.614, 0.3932, 0.6328, 0.4042, 0.5663, 0.4511, 0.5663, 0.4511, 0.6328, 0.4042, 0.6556, 0.4186, 0.568, 0.4675, 0.568, 0.4675, 0.6556, 0.4186, 0.6844, 0.4399, 0.5671, 0.4884, 0.5671, 0.4884, 0.6844, 0.4399, 0.6965, 0.4734, 0.5619, 0.5122, 0.5619, 0.5122, 0.6965, 0.4734, 0.748, 0.502, 0.5511, 0.5452, 0.5511, 0.5452, 0.748, 0.502, 0.8129, 0.5574, 0.531, 0.5849, 0.531, 0.5849, 0.8129, 0.5574, 0.8923, 0.6404, 0.5075, 0.594, 0.5075, 0.594, 0.1496, 0.6404, 0.2121, 0.5553, 0.4733, 0.5581, 0.4733, 0.5581, 0.2121, 0.5553, 0.2615, 0.5001, 0.4526, 0.5313, 0.4526, 0.5313, 0.2615, 0.5001, 0.2996, 0.463, 0.4408, 0.5077, 0.4408, 0.5077, 0.2996, 0.463, 0.3297, 0.437, 0.435, 0.4863, 0.435, 0.4863, 0.3297, 0.437, 0.3542, 0.4183, 0.4341, 0.4687, 0.4341, 0.4687, 0.3542, 0.4183, 0.3749, 0.4044, 0.4362, 0.4544, 0.4362, 0.4544, 0.3749, 0.4044, 0.3929, 0.3938, 0.4403, 0.4428, 0.4403, 0.4428, 0.3929, 0.3938, 0.4088, 0.3857, 0.4461, 0.4328, 0.4461, 0.4328, 0.4088, 0.3857, 0.4233, 0.3794, 0.4527, 0.4247, 0.4527, 0.4247, 0.4233, 0.3794, 0.4366, 0.3744, 0.4597, 0.4182, 0.4597, 0.4182, 0.4366, 0.3744, 0.449, 0.3706, 0.467, 0.413, 0.467, 0.413, 0.449, 0.3706, 0.4607, 0.3677, 0.4744, 0.409, 0.4744, 0.409, 0.4607, 0.3677, 0.4719, 0.3655, 0.4818, 0.4059, 0.4818, 0.4059, 0.4719, 0.3655, 0.4827, 0.3639, 0.4893, 0.4037, 0.4893, 0.4037, 0.4827, 0.3639, 0.4933, 0.363, 0.4967, 0.4024, 0.4967, 0.4024, 0.4933, 0.363, 0.5038, 0.3626, 0.5042, 0.4018, 0.5042, 0.4018, 0.5038, 0.3626, 0.5143, 0.3628, 0.5116, 0.4019, 0.5116, 0.4019, 0.5143, 0.3628, 0.5249, 0.3635, 0.519, 0.4028, 0.519, 0.4028, 0.5249, 0.3635, 0.5356, 0.3648, 0.5264, 0.4044, 0.5337, 0.407, 0.5467, 0.3668, 0.5582, 0.3696, 0.5406, 0.4099, 0.5264, 0.4044, 0.5356, 0.3648, 0.5467, 0.3668, 0.5337, 0.407, 0.7077, 0.4463, 0.7108, 0.444, 0.7179, 0.4487, 0.7145, 0.4532, 0.7145, 0.4532, 0.7179, 0.4487, 0.726, 0.4544, 0.7238, 0.4588, 0.7698, 0.4701, 0.748, 0.502, 0.7238, 0.4588, 0.726, 0.4544, 0.6844, 0.4399, 0.6952, 0.4242, 0.7108, 0.444, 0.7077, 0.4463, 0.7313, 0.4287, 0.7698, 0.4701, 0.726, 0.4544, 0.7179, 0.4487, 0.6952, 0.4242, 0.7313, 0.4287, 0.7179, 0.4487, 0.7108, 0.444])
me_cylinder_003.materials.append(mat_material_002)
me_cylinder_003.use_remesh_preserve_volume = False
me_cylinder_003.use_remesh_preserve_attributes = False
me_cylinder_003.use_mirror_vertex_groups = False
me_cylinder_003.update()

# ---- objects
ob_lamp_001 = bpy.data.objects.new('Lamp.001', light_lamp_001)
ob_cylinder_001 = bpy.data.objects.new('Cylinder.001', me_cylinder_003)
ob_camera = bpy.data.objects.new('Camera', cam_camera)

# ---- transforms, parenting, visibility, modifiers, constraints
ob_lamp_001.location = (3.173, 4.494, 5.022)
ob_lamp_001.rotation_euler = (0.6503, 0.05522, 1.866)
ob_lamp_001.scale = (0.8015, 0.8015, 0.8015)
ob_lamp_001.lock_rotations_4d = False
ob_lamp_001.empty_display_type = 'ARROWS'
ob_lamp_001.color = (0.0, 0.0, 0.0, 0.0)
ob_lamp_001.lineart.crease_threshold = 0.0
ob_cylinder_001.location = (0.06147, -4.338, 0.791)
ob_cylinder_001.scale = (0.8015, 0.8015, 0.8015)
ob_cylinder_001.lineart.crease_threshold = 0.0
_m = ob_cylinder_001.modifiers.new('Mirror', 'MIRROR')
ob_camera.location = (13.91, -11.07, 10.03)
ob_camera.rotation_euler = (1.109, 0.01082, 0.8149)
ob_camera.scale = (0.8015, 0.8015, 0.8015)
ob_camera.lock_rotations_4d = False
ob_camera.empty_display_type = 'ARROWS'
ob_camera.color = (0.0, 0.0, 0.0, 0.0)
ob_camera.display_type = 'WIRE'
ob_camera.lineart.crease_threshold = 0.0

# ---- collection membership
col_collection_1.objects.link(ob_lamp_001)
col_collection_1.objects.link(ob_cylinder_001)
col_collection_1.objects.link(ob_camera)

# ---- scene / render settings (as saved in the file)
scene.camera = ob_camera
scene.frame_start = 1; scene.frame_end = 250; scene.frame_set(203)
scene.render.engine = 'BLENDER_EEVEE_NEXT'
scene.render.resolution_percentage = 50
scene.render.dither_intensity = 0.0
scene.cycles.use_denoising = False
scene.cycles.samples = 10
scene.cycles.sampling_pattern = 'TABULATED_SOBOL'
scene.cycles.light_sampling_threshold = 0.0
scene.cycles.use_adaptive_sampling = False
scene.cycles.use_light_tree = False
scene.cycles.blur_glossy = 0.0
scene.cycles.pixel_filter_type = 'GAUSSIAN'
scene.cycles.sample_clamp_indirect = 0.0
scene.view_settings.view_transform = 'Standard'
bpy.context.view_layer.update()
